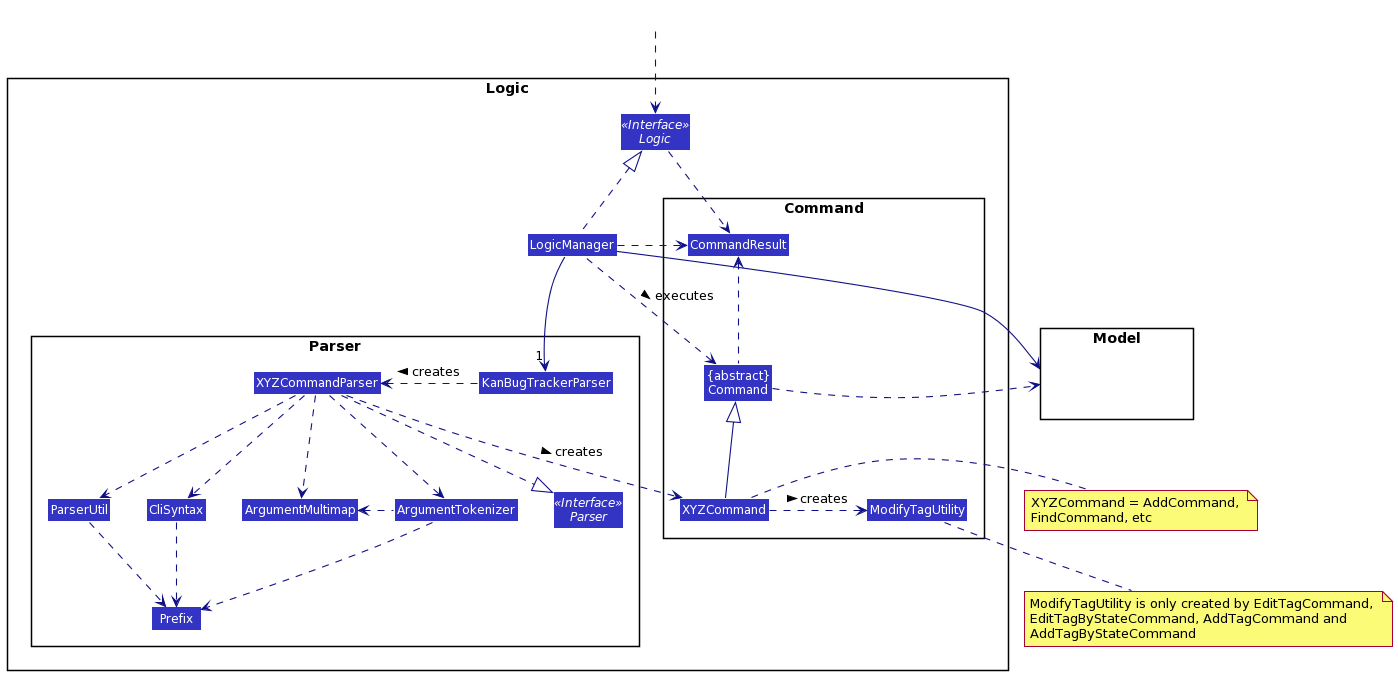

The diagram above was rendered by PlantUML. Its source (embedded in the PNG):
@startuml
/'
 'Commonly used styles and colors across diagrams.
 'Refer to https://plantuml-documentation.readthedocs.io/en/latest for a more
 'comprehensive list of skinparams.
 '/


'T1 through T4 are shades of the original color from lightest to darkest

!define UI_COLOR #1D8900
!define UI_COLOR_T1 #83E769
!define UI_COLOR_T2 #3FC71B
!define UI_COLOR_T3 #166800
!define UI_COLOR_T4 #0E4100

!define LOGIC_COLOR #3333C4
!define LOGIC_COLOR_T1 #C8C8FA
!define LOGIC_COLOR_T2 #6A6ADC
!define LOGIC_COLOR_T3 #1616B0
!define LOGIC_COLOR_T4 #101086

!define MODEL_COLOR #9D0012
!define MODEL_COLOR_T1 #F97181
!define MODEL_COLOR_T2 #E41F36
!define MODEL_COLOR_T3 #7B000E
!define MODEL_COLOR_T4 #51000A

!define STORAGE_COLOR #A38300
!define STORAGE_COLOR_T1 #FFE374
!define STORAGE_COLOR_T2 #EDC520
!define STORAGE_COLOR_T3 #806600
!define STORAGE_COLOR_T2 #544400

!define USER_COLOR #000000

skinparam BackgroundColor #FFFFFFF

skinparam Shadowing false

skinparam Class {
    FontColor #FFFFFF
    BorderThickness 1
    BorderColor #FFFFFF
    StereotypeFontColor #FFFFFF
    FontName Arial
}

skinparam Actor {
    BorderColor USER_COLOR
    Color USER_COLOR
    FontName Arial
}

skinparam Sequence {
    MessageAlign center
    BoxFontSize 15
    BoxPadding 0
    BoxFontColor #FFFFFF
    FontName Arial
}

skinparam Participant {
    FontColor #FFFFFFF
    Padding 20
}

skinparam MinClassWidth 50
skinparam ParticipantPadding 10
skinparam Shadowing false
skinparam DefaultTextAlignment center
skinparam packageStyle Rectangle

hide footbox
hide members
hide circle


skinparam arrowThickness 1.1
skinparam arrowColor LOGIC_COLOR_T4
skinparam classBackgroundColor LOGIC_COLOR

package Logic {

package Parser {
Interface Parser <<Interface>>
Class KanBugTrackerParser
Class XYZCommandParser
Class CliSyntax
Class ParserUtil
Class ArgumentMultimap
Class ArgumentTokenizer
Class Prefix
}

package Command {
Class XYZCommand
Class CommandResult
Class "{abstract}\nCommand" as Command
Class ModifyTagUtility
}

Interface Logic <<Interface>>
Class LogicManager
}

package Model{
Class HiddenModel #FFFFFF
}

Class HiddenOutside #FFFFFF
HiddenOutside ..> Logic

LogicManager .up.|> Logic
LogicManager -->"1" KanBugTrackerParser
KanBugTrackerParser .left.> XYZCommandParser: creates >

XYZCommand .right.> ModifyTagUtility : creates >
note bottom of ModifyTagUtility: ModifyTagUtility is only created by EditTagCommand, \nEditTagByStateCommand, AddTagCommand and \nAddTagByStateCommand

XYZCommandParser ..> XYZCommand : creates >
XYZCommandParser ..|> Parser
XYZCommandParser ..> ArgumentMultimap
XYZCommandParser ..> ArgumentTokenizer
ArgumentTokenizer .left.> ArgumentMultimap
XYZCommandParser ..> CliSyntax
CliSyntax ..> Prefix
XYZCommandParser ..> ParserUtil
ParserUtil .down.> Prefix
ArgumentTokenizer .down.> Prefix
XYZCommand -up-|> Command
LogicManager .left.> Command : executes >

LogicManager --> Model
Command .right.> Model
note right of XYZCommand: XYZCommand = AddCommand, \nFindCommand, etc

Logic ..> CommandResult
LogicManager .down.> CommandResult
Command .up.> CommandResult
CommandResult -[hidden]-> Parser
@enduml